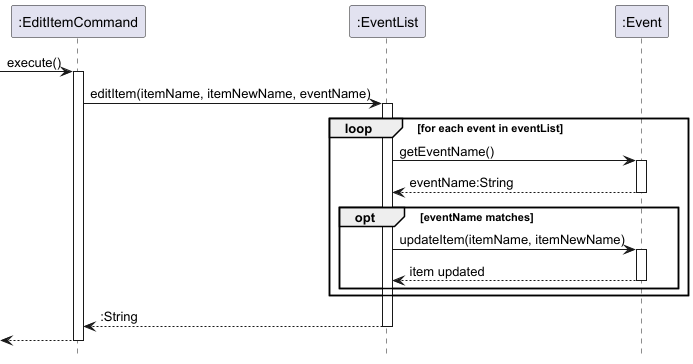

The diagram above was rendered by PlantUML. Its source (embedded in the PNG):
@startuml
hide footbox

participant ":EditItemCommand" as editCommand
participant ":EventList" as eventList
participant ":Event" as event

[-> editCommand : execute()
activate editCommand

editCommand -> eventList : editItem(itemName, itemNewName, eventName)
activate eventList

loop for each event in eventList
    eventList -> event : getEventName()
    activate event
    event --> eventList : eventName:String
    deactivate event

    opt eventName matches
        eventList -> event : updateItem(itemName, itemNewName)
        activate event
        event --> eventList : item updated
        deactivate event
    end

end

return :String

return

@enduml